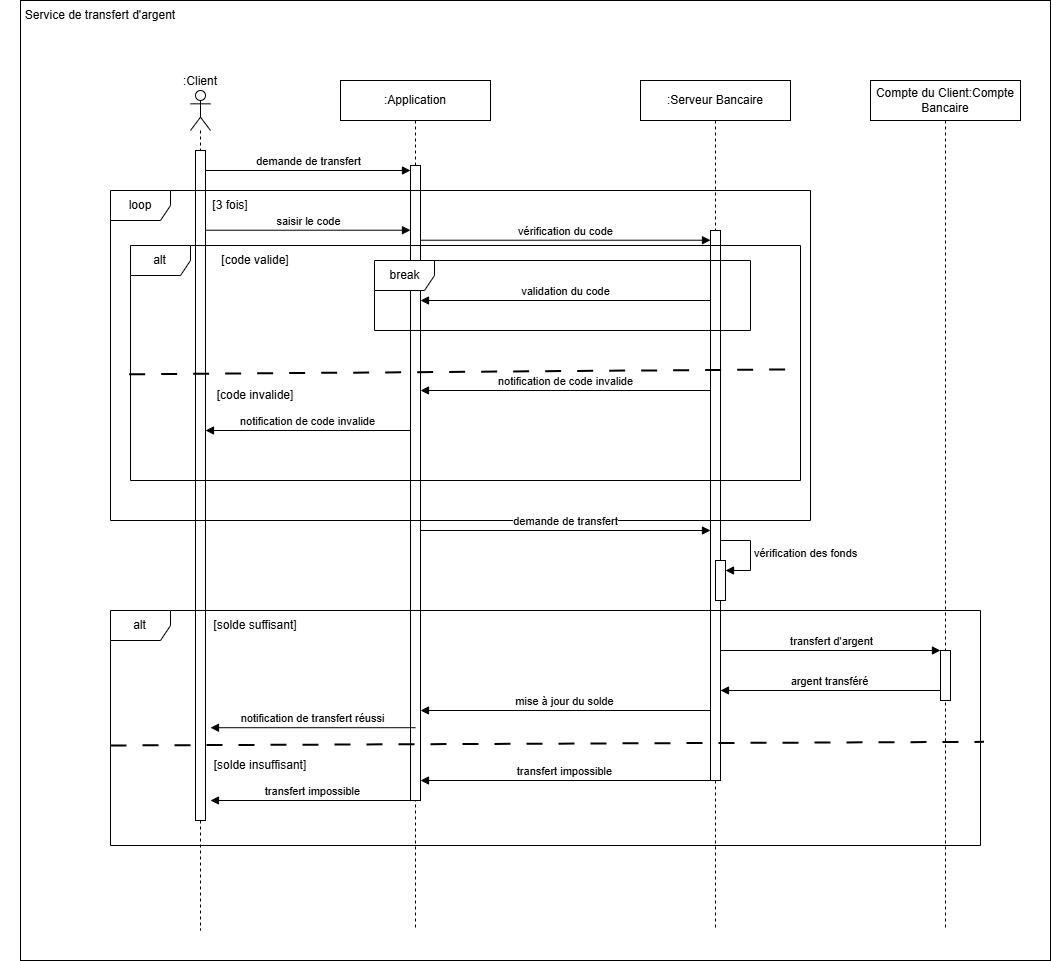

The diagram above was exported from draw.io. Its source (the exported page's mxGraphModel, read from the mxfile embedded in the PNG):
<mxGraphModel dx="3772" dy="2720" grid="1" gridSize="10" guides="1" tooltips="1" connect="1" arrows="1" fold="1" page="1" pageScale="1" pageWidth="827" pageHeight="1169" math="0" shadow="0">
  <root>
    <mxCell id="0" />
    <mxCell id="1" parent="0" />
    <mxCell id="vdmXbLCYcnOwygpjwALs-152" value="" style="rounded=0;whiteSpace=wrap;html=1;" vertex="1" parent="1">
      <mxGeometry x="-250" y="-310" width="1030" height="960" as="geometry" />
    </mxCell>
    <mxCell id="vdmXbLCYcnOwygpjwALs-116" value=":Client" style="shape=umlLifeline;perimeter=lifelinePerimeter;whiteSpace=wrap;html=1;container=1;dropTarget=0;collapsible=0;recursiveResize=0;outlineConnect=0;portConstraint=eastwest;newEdgeStyle={&quot;curved&quot;:0,&quot;rounded&quot;:0};participant=umlActor;labelPosition=center;verticalLabelPosition=top;align=center;verticalAlign=bottom;" vertex="1" parent="1">
      <mxGeometry x="-80" y="-220" width="20" height="840" as="geometry" />
    </mxCell>
    <mxCell id="vdmXbLCYcnOwygpjwALs-120" value="" style="html=1;points=[[0,0,0,0,5],[0,1,0,0,-5],[1,0,0,0,5],[1,1,0,0,-5]];perimeter=orthogonalPerimeter;outlineConnect=0;targetShapes=umlLifeline;portConstraint=eastwest;newEdgeStyle={&quot;curved&quot;:0,&quot;rounded&quot;:0};" vertex="1" parent="vdmXbLCYcnOwygpjwALs-116">
      <mxGeometry x="5" y="60" width="10" height="670" as="geometry" />
    </mxCell>
    <mxCell id="vdmXbLCYcnOwygpjwALs-117" value=":Serveur Bancaire" style="shape=umlLifeline;perimeter=lifelinePerimeter;whiteSpace=wrap;html=1;container=1;dropTarget=0;collapsible=0;recursiveResize=0;outlineConnect=0;portConstraint=eastwest;newEdgeStyle={&quot;curved&quot;:0,&quot;rounded&quot;:0};" vertex="1" parent="1">
      <mxGeometry x="370" y="-230" width="150" height="850" as="geometry" />
    </mxCell>
    <mxCell id="vdmXbLCYcnOwygpjwALs-126" value="" style="html=1;points=[[0,0,0,0,5],[0,1,0,0,-5],[1,0,0,0,5],[1,1,0,0,-5]];perimeter=orthogonalPerimeter;outlineConnect=0;targetShapes=umlLifeline;portConstraint=eastwest;newEdgeStyle={&quot;curved&quot;:0,&quot;rounded&quot;:0};" vertex="1" parent="vdmXbLCYcnOwygpjwALs-117">
      <mxGeometry x="70" y="150" width="10" height="550" as="geometry" />
    </mxCell>
    <mxCell id="vdmXbLCYcnOwygpjwALs-137" value="" style="html=1;points=[[0,0,0,0,5],[0,1,0,0,-5],[1,0,0,0,5],[1,1,0,0,-5]];perimeter=orthogonalPerimeter;outlineConnect=0;targetShapes=umlLifeline;portConstraint=eastwest;newEdgeStyle={&quot;curved&quot;:0,&quot;rounded&quot;:0};" vertex="1" parent="vdmXbLCYcnOwygpjwALs-117">
      <mxGeometry x="75" y="480" width="10" height="40" as="geometry" />
    </mxCell>
    <mxCell id="vdmXbLCYcnOwygpjwALs-138" value="vérification des fonds" style="html=1;align=left;spacingLeft=2;endArrow=block;rounded=0;edgeStyle=orthogonalEdgeStyle;curved=0;rounded=0;" edge="1" target="vdmXbLCYcnOwygpjwALs-137" parent="vdmXbLCYcnOwygpjwALs-117">
      <mxGeometry relative="1" as="geometry">
        <mxPoint x="80" y="460" as="sourcePoint" />
        <Array as="points">
          <mxPoint x="110" y="490" />
        </Array>
      </mxGeometry>
    </mxCell>
    <mxCell id="vdmXbLCYcnOwygpjwALs-118" value="Compte du Client:Compte Bancaire" style="shape=umlLifeline;perimeter=lifelinePerimeter;whiteSpace=wrap;html=1;container=1;dropTarget=0;collapsible=0;recursiveResize=0;outlineConnect=0;portConstraint=eastwest;newEdgeStyle={&quot;curved&quot;:0,&quot;rounded&quot;:0};" vertex="1" parent="1">
      <mxGeometry x="600" y="-230" width="150" height="850" as="geometry" />
    </mxCell>
    <mxCell id="vdmXbLCYcnOwygpjwALs-143" value="" style="html=1;points=[[0,0,0,0,5],[0,1,0,0,-5],[1,0,0,0,5],[1,1,0,0,-5]];perimeter=orthogonalPerimeter;outlineConnect=0;targetShapes=umlLifeline;portConstraint=eastwest;newEdgeStyle={&quot;curved&quot;:0,&quot;rounded&quot;:0};" vertex="1" parent="vdmXbLCYcnOwygpjwALs-118">
      <mxGeometry x="70" y="570" width="10" height="50" as="geometry" />
    </mxCell>
    <mxCell id="vdmXbLCYcnOwygpjwALs-119" value=":Application" style="shape=umlLifeline;perimeter=lifelinePerimeter;whiteSpace=wrap;html=1;container=1;dropTarget=0;collapsible=0;recursiveResize=0;outlineConnect=0;portConstraint=eastwest;newEdgeStyle={&quot;curved&quot;:0,&quot;rounded&quot;:0};" vertex="1" parent="1">
      <mxGeometry x="70" y="-230" width="150" height="850" as="geometry" />
    </mxCell>
    <mxCell id="vdmXbLCYcnOwygpjwALs-121" value="" style="html=1;points=[[0,0,0,0,5],[0,1,0,0,-5],[1,0,0,0,5],[1,1,0,0,-5]];perimeter=orthogonalPerimeter;outlineConnect=0;targetShapes=umlLifeline;portConstraint=eastwest;newEdgeStyle={&quot;curved&quot;:0,&quot;rounded&quot;:0};" vertex="1" parent="vdmXbLCYcnOwygpjwALs-119">
      <mxGeometry x="70" y="85" width="10" height="635" as="geometry" />
    </mxCell>
    <mxCell id="vdmXbLCYcnOwygpjwALs-122" value="demande de transfert" style="html=1;verticalAlign=bottom;endArrow=block;curved=0;rounded=0;" edge="1" parent="1">
      <mxGeometry width="80" relative="1" as="geometry">
        <mxPoint x="-65" y="-140" as="sourcePoint" />
        <mxPoint x="140" y="-140" as="targetPoint" />
      </mxGeometry>
    </mxCell>
    <mxCell id="vdmXbLCYcnOwygpjwALs-123" value="loop" style="shape=umlFrame;whiteSpace=wrap;html=1;pointerEvents=0;" vertex="1" parent="1">
      <mxGeometry x="-160" y="-120" width="700" height="330" as="geometry" />
    </mxCell>
    <mxCell id="vdmXbLCYcnOwygpjwALs-124" value="[3 fois]" style="text;html=1;align=center;verticalAlign=middle;whiteSpace=wrap;rounded=0;" vertex="1" parent="1">
      <mxGeometry x="-70" y="-120" width="60" height="30" as="geometry" />
    </mxCell>
    <mxCell id="vdmXbLCYcnOwygpjwALs-125" value="saisir le code" style="html=1;verticalAlign=bottom;endArrow=block;curved=0;rounded=0;" edge="1" parent="1">
      <mxGeometry width="80" relative="1" as="geometry">
        <mxPoint x="-65" y="-80.28" as="sourcePoint" />
        <mxPoint x="140" y="-80.28" as="targetPoint" />
      </mxGeometry>
    </mxCell>
    <mxCell id="vdmXbLCYcnOwygpjwALs-127" value="vérification du code" style="html=1;verticalAlign=bottom;endArrow=block;curved=0;rounded=0;" edge="1" parent="1">
      <mxGeometry width="80" relative="1" as="geometry">
        <mxPoint x="150" y="-70.28" as="sourcePoint" />
        <mxPoint x="440" y="-70.28" as="targetPoint" />
      </mxGeometry>
    </mxCell>
    <mxCell id="vdmXbLCYcnOwygpjwALs-128" value="break" style="shape=umlFrame;whiteSpace=wrap;html=1;pointerEvents=0;" vertex="1" parent="1">
      <mxGeometry x="104" y="-50" width="376" height="70" as="geometry" />
    </mxCell>
    <mxCell id="vdmXbLCYcnOwygpjwALs-129" value="validation du code" style="html=1;verticalAlign=bottom;endArrow=block;curved=0;rounded=0;" edge="1" parent="1">
      <mxGeometry width="80" relative="1" as="geometry">
        <mxPoint x="440" y="-10" as="sourcePoint" />
        <mxPoint x="150" y="-10" as="targetPoint" />
      </mxGeometry>
    </mxCell>
    <mxCell id="vdmXbLCYcnOwygpjwALs-131" value="alt" style="shape=umlFrame;whiteSpace=wrap;html=1;pointerEvents=0;" vertex="1" parent="1">
      <mxGeometry x="-140" y="-65" width="670" height="235" as="geometry" />
    </mxCell>
    <mxCell id="vdmXbLCYcnOwygpjwALs-132" value="" style="endArrow=none;dashed=1;html=1;dashPattern=8 8;strokeWidth=2;rounded=0;entryX=0.998;entryY=0.527;entryDx=0;entryDy=0;entryPerimeter=0;exitX=-0.002;exitY=0.548;exitDx=0;exitDy=0;exitPerimeter=0;" edge="1" parent="1" source="vdmXbLCYcnOwygpjwALs-131" target="vdmXbLCYcnOwygpjwALs-131">
      <mxGeometry width="50" height="50" relative="1" as="geometry">
        <mxPoint x="150" y="20" as="sourcePoint" />
        <mxPoint x="200" y="-30" as="targetPoint" />
      </mxGeometry>
    </mxCell>
    <mxCell id="vdmXbLCYcnOwygpjwALs-133" value="notification de code invalide" style="html=1;verticalAlign=bottom;endArrow=block;curved=0;rounded=0;" edge="1" parent="1">
      <mxGeometry width="80" relative="1" as="geometry">
        <mxPoint x="440" y="80" as="sourcePoint" />
        <mxPoint x="150" y="80" as="targetPoint" />
      </mxGeometry>
    </mxCell>
    <mxCell id="vdmXbLCYcnOwygpjwALs-134" value="notification de code invalide" style="html=1;verticalAlign=bottom;endArrow=block;curved=0;rounded=0;" edge="1" parent="1">
      <mxGeometry x="0.0027" width="80" relative="1" as="geometry">
        <mxPoint x="140" y="120" as="sourcePoint" />
        <mxPoint x="-65" y="120" as="targetPoint" />
        <mxPoint as="offset" />
      </mxGeometry>
    </mxCell>
    <mxCell id="vdmXbLCYcnOwygpjwALs-135" value="[code valide]" style="text;html=1;align=center;verticalAlign=middle;whiteSpace=wrap;rounded=0;" vertex="1" parent="1">
      <mxGeometry x="-60" y="-65" width="90" height="30" as="geometry" />
    </mxCell>
    <mxCell id="vdmXbLCYcnOwygpjwALs-136" value="[code invalide]" style="text;html=1;align=center;verticalAlign=middle;whiteSpace=wrap;rounded=0;" vertex="1" parent="1">
      <mxGeometry x="-60" y="70" width="90" height="30" as="geometry" />
    </mxCell>
    <mxCell id="vdmXbLCYcnOwygpjwALs-139" value="alt" style="shape=umlFrame;whiteSpace=wrap;html=1;pointerEvents=0;" vertex="1" parent="1">
      <mxGeometry x="-160" y="300" width="870" height="235" as="geometry" />
    </mxCell>
    <mxCell id="vdmXbLCYcnOwygpjwALs-140" value="" style="endArrow=none;dashed=1;html=1;dashPattern=8 8;strokeWidth=2;rounded=0;entryX=1.004;entryY=0.559;entryDx=0;entryDy=0;entryPerimeter=0;exitX=-0.002;exitY=0.548;exitDx=0;exitDy=0;exitPerimeter=0;" edge="1" parent="1" target="vdmXbLCYcnOwygpjwALs-139">
      <mxGeometry width="50" height="50" relative="1" as="geometry">
        <mxPoint x="-160" y="435" as="sourcePoint" />
        <mxPoint x="510" y="430" as="targetPoint" />
      </mxGeometry>
    </mxCell>
    <mxCell id="vdmXbLCYcnOwygpjwALs-141" value="[solde suffisant]" style="text;html=1;align=center;verticalAlign=middle;whiteSpace=wrap;rounded=0;" vertex="1" parent="1">
      <mxGeometry x="-60" y="300" width="90" height="30" as="geometry" />
    </mxCell>
    <mxCell id="vdmXbLCYcnOwygpjwALs-142" value="[solde insuffisant]" style="text;html=1;align=center;verticalAlign=middle;whiteSpace=wrap;rounded=0;" vertex="1" parent="1">
      <mxGeometry x="-70" y="440" width="120" height="30" as="geometry" />
    </mxCell>
    <mxCell id="vdmXbLCYcnOwygpjwALs-144" value="transfert d'argent" style="html=1;verticalAlign=bottom;endArrow=block;curved=0;rounded=0;" edge="1" parent="1" source="vdmXbLCYcnOwygpjwALs-126" target="vdmXbLCYcnOwygpjwALs-143">
      <mxGeometry x="0.0027" width="80" relative="1" as="geometry">
        <mxPoint x="665" y="320" as="sourcePoint" />
        <mxPoint x="460" y="320" as="targetPoint" />
        <mxPoint as="offset" />
      </mxGeometry>
    </mxCell>
    <mxCell id="vdmXbLCYcnOwygpjwALs-145" value="argent transféré" style="html=1;verticalAlign=bottom;endArrow=block;curved=0;rounded=0;" edge="1" parent="1">
      <mxGeometry x="0.0027" width="80" relative="1" as="geometry">
        <mxPoint x="670" y="380" as="sourcePoint" />
        <mxPoint x="450" y="380" as="targetPoint" />
        <mxPoint as="offset" />
      </mxGeometry>
    </mxCell>
    <mxCell id="vdmXbLCYcnOwygpjwALs-146" value="mise à jour du solde" style="html=1;verticalAlign=bottom;endArrow=block;curved=0;rounded=0;" edge="1" parent="1">
      <mxGeometry x="0.0027" width="80" relative="1" as="geometry">
        <mxPoint x="440" y="400" as="sourcePoint" />
        <mxPoint x="150" y="400" as="targetPoint" />
        <mxPoint as="offset" />
      </mxGeometry>
    </mxCell>
    <mxCell id="vdmXbLCYcnOwygpjwALs-147" value="notification de transfert réussi" style="html=1;verticalAlign=bottom;endArrow=block;curved=0;rounded=0;" edge="1" parent="1">
      <mxGeometry x="0.0027" width="80" relative="1" as="geometry">
        <mxPoint x="145" y="417.21" as="sourcePoint" />
        <mxPoint x="-60" y="417.21" as="targetPoint" />
        <mxPoint as="offset" />
      </mxGeometry>
    </mxCell>
    <mxCell id="vdmXbLCYcnOwygpjwALs-148" value="transfert impossible" style="html=1;verticalAlign=bottom;endArrow=block;curved=0;rounded=0;" edge="1" parent="1">
      <mxGeometry x="0.0027" width="80" relative="1" as="geometry">
        <mxPoint x="440" y="470" as="sourcePoint" />
        <mxPoint x="150" y="470" as="targetPoint" />
        <mxPoint as="offset" />
      </mxGeometry>
    </mxCell>
    <mxCell id="vdmXbLCYcnOwygpjwALs-149" value="transfert impossible" style="html=1;verticalAlign=bottom;endArrow=block;curved=0;rounded=0;" edge="1" parent="1">
      <mxGeometry x="0.0027" width="80" relative="1" as="geometry">
        <mxPoint x="145" y="490" as="sourcePoint" />
        <mxPoint x="-60" y="490" as="targetPoint" />
        <mxPoint as="offset" />
      </mxGeometry>
    </mxCell>
    <mxCell id="vdmXbLCYcnOwygpjwALs-150" value="demande de transfert" style="html=1;verticalAlign=bottom;endArrow=block;curved=0;rounded=0;" edge="1" parent="1">
      <mxGeometry width="80" relative="1" as="geometry">
        <mxPoint x="150" y="220" as="sourcePoint" />
        <mxPoint x="440" y="220" as="targetPoint" />
      </mxGeometry>
    </mxCell>
    <mxCell id="vdmXbLCYcnOwygpjwALs-153" value="Service de transfert d'argent" style="text;html=1;align=center;verticalAlign=middle;whiteSpace=wrap;rounded=0;" vertex="1" parent="1">
      <mxGeometry x="-270" y="-310" width="200" height="30" as="geometry" />
    </mxCell>
  </root>
</mxGraphModel>